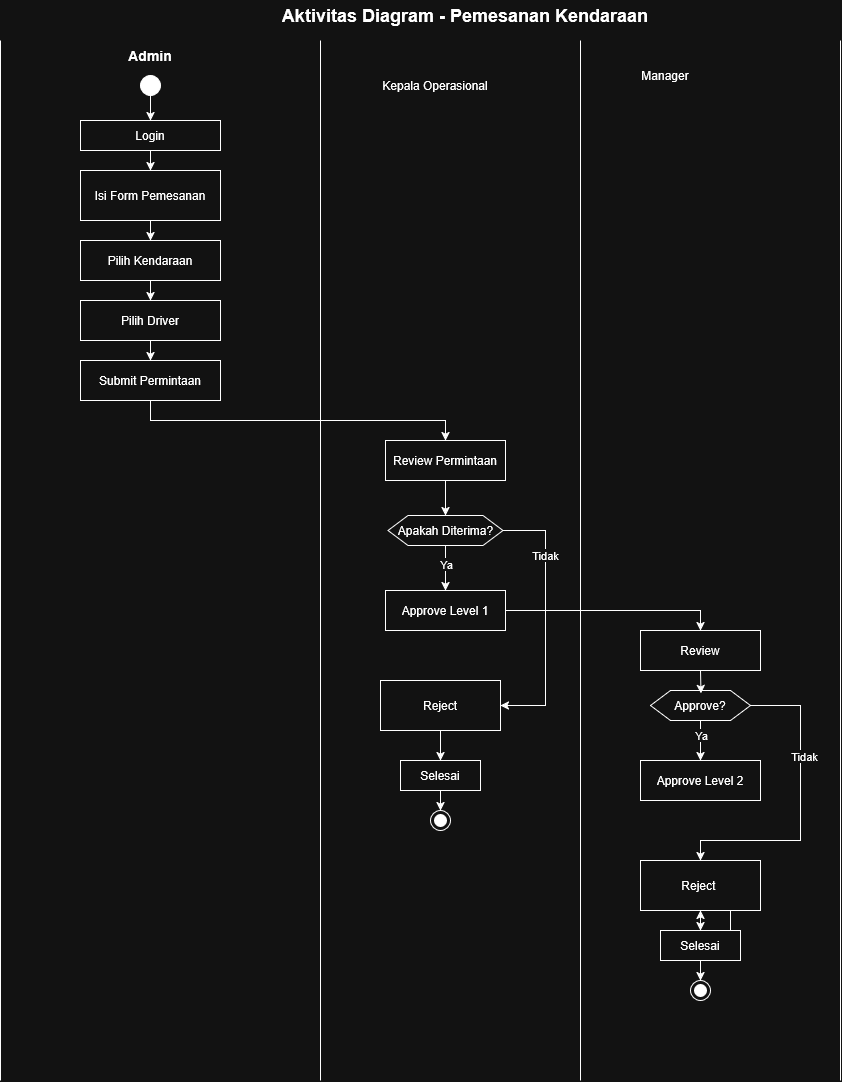

The diagram above was exported from draw.io. Its source (the exported page's mxGraphModel, read from the mxfile embedded in the PNG):
<mxGraphModel dx="1548" dy="998" grid="1" gridSize="10" guides="1" tooltips="1" connect="1" arrows="1" fold="1" page="1" pageScale="1" pageWidth="827" pageHeight="1169" math="0" shadow="0">
  <root>
    <mxCell id="0" />
    <mxCell id="1" parent="0" />
    <mxCell id="uweHjyrAVSxs7Dnc8lex-65" edge="1" parent="1" source="iMDrFze5F9KG9TA7elgZ-9" style="edgeStyle=orthogonalEdgeStyle;rounded=0;orthogonalLoop=1;jettySize=auto;html=1;exitX=0.5;exitY=1;exitDx=0;exitDy=0;entryX=0.5;entryY=0;entryDx=0;entryDy=0;" target="uweHjyrAVSxs7Dnc8lex-63">
      <mxGeometry relative="1" as="geometry" />
    </mxCell>
    <mxCell id="iMDrFze5F9KG9TA7elgZ-9" parent="1" style="rounded=0;whiteSpace=wrap;html=1;fillColor=none;" value="Isi Form Pemesanan" vertex="1">
      <mxGeometry height="50" width="140" x="160" y="210" as="geometry" />
    </mxCell>
    <mxCell id="uweHjyrAVSxs7Dnc8lex-70" edge="1" parent="1" source="iMDrFze5F9KG9TA7elgZ-14" style="edgeStyle=orthogonalEdgeStyle;rounded=0;orthogonalLoop=1;jettySize=auto;html=1;exitX=0.5;exitY=1;exitDx=0;exitDy=0;" target="iMDrFze5F9KG9TA7elgZ-20">
      <mxGeometry relative="1" as="geometry" />
    </mxCell>
    <mxCell id="iMDrFze5F9KG9TA7elgZ-14" parent="1" style="rounded=0;whiteSpace=wrap;html=1;fillColor=none;" value="Submit Permintaan" vertex="1">
      <mxGeometry height="40" width="140" x="160" y="400" as="geometry" />
    </mxCell>
    <mxCell id="iMDrFze5F9KG9TA7elgZ-18" parent="1" style="text;html=1;whiteSpace=wrap;strokeColor=none;fillColor=none;align=center;verticalAlign=middle;rounded=0;" value="&lt;font style=&quot;font-size: 14px;&quot;&gt;&lt;b&gt;Admin&lt;/b&gt;&lt;/font&gt;" vertex="1">
      <mxGeometry height="30" width="60" x="200" y="80" as="geometry" />
    </mxCell>
    <mxCell id="iMDrFze5F9KG9TA7elgZ-20" parent="1" style="rounded=0;whiteSpace=wrap;html=1;fillColor=none;" value="Review Permintaan" vertex="1">
      <mxGeometry height="40" width="120" x="465" y="480" as="geometry" />
    </mxCell>
    <mxCell id="iMDrFze5F9KG9TA7elgZ-21" edge="1" parent="1" style="endArrow=none;html=1;rounded=0;" value="">
      <mxGeometry height="50" relative="1" width="50" as="geometry">
        <mxPoint x="80" y="1120" as="sourcePoint" />
        <mxPoint x="80" y="80" as="targetPoint" />
      </mxGeometry>
    </mxCell>
    <mxCell id="iMDrFze5F9KG9TA7elgZ-22" edge="1" parent="1" style="endArrow=none;html=1;rounded=0;" value="">
      <mxGeometry height="50" relative="1" width="50" as="geometry">
        <mxPoint x="400" y="1120" as="sourcePoint" />
        <mxPoint x="400" y="80" as="targetPoint" />
      </mxGeometry>
    </mxCell>
    <mxCell id="iMDrFze5F9KG9TA7elgZ-23" edge="1" parent="1" style="endArrow=none;html=1;rounded=0;" value="">
      <mxGeometry height="50" relative="1" width="50" as="geometry">
        <mxPoint x="660" y="1120" as="sourcePoint" />
        <mxPoint x="660" y="80" as="targetPoint" />
      </mxGeometry>
    </mxCell>
    <mxCell id="iMDrFze5F9KG9TA7elgZ-24" edge="1" parent="1" style="endArrow=none;html=1;rounded=0;" value="">
      <mxGeometry height="50" relative="1" width="50" as="geometry">
        <mxPoint x="920" y="1120" as="sourcePoint" />
        <mxPoint x="920" y="80" as="targetPoint" />
      </mxGeometry>
    </mxCell>
    <mxCell id="iMDrFze5F9KG9TA7elgZ-25" parent="1" style="text;html=1;whiteSpace=wrap;strokeColor=none;fillColor=none;align=center;verticalAlign=middle;rounded=0;" value="Manager" vertex="1">
      <mxGeometry height="30" width="70" x="710" y="100" as="geometry" />
    </mxCell>
    <mxCell id="iMDrFze5F9KG9TA7elgZ-27" parent="1" style="text;html=1;whiteSpace=wrap;strokeColor=none;fillColor=none;align=center;verticalAlign=middle;rounded=0;" value="Kepala Operasional" vertex="1">
      <mxGeometry height="30" width="110" x="460" y="110" as="geometry" />
    </mxCell>
    <mxCell id="uweHjyrAVSxs7Dnc8lex-68" edge="1" parent="1" source="iMDrFze5F9KG9TA7elgZ-29" style="edgeStyle=orthogonalEdgeStyle;rounded=0;orthogonalLoop=1;jettySize=auto;html=1;exitX=1;exitY=0.5;exitDx=0;exitDy=0;entryX=0.5;entryY=0;entryDx=0;entryDy=0;" target="uweHjyrAVSxs7Dnc8lex-14">
      <mxGeometry relative="1" as="geometry" />
    </mxCell>
    <mxCell id="iMDrFze5F9KG9TA7elgZ-29" parent="1" style="rounded=0;whiteSpace=wrap;html=1;fillColor=none;" value="Approve Level 1" vertex="1">
      <mxGeometry height="40" width="120" x="465" y="630" as="geometry" />
    </mxCell>
    <mxCell id="iMDrFze5F9KG9TA7elgZ-32" parent="1" style="rounded=0;whiteSpace=wrap;html=1;fillColor=none;" value="Approve Level 2" vertex="1">
      <mxGeometry height="40" width="120" x="720" y="800" as="geometry" />
    </mxCell>
    <mxCell id="iMDrFze5F9KG9TA7elgZ-39" parent="1" style="text;html=1;whiteSpace=wrap;strokeColor=none;fillColor=none;align=center;verticalAlign=middle;rounded=0;fontSize=18;fontStyle=1" value="Aktivitas Diagram - Pemesanan Kendaraan" vertex="1">
      <mxGeometry height="30" width="370" x="360" y="40" as="geometry" />
    </mxCell>
    <mxCell id="uweHjyrAVSxs7Dnc8lex-6" edge="1" parent="1" source="iMDrFze5F9KG9TA7elgZ-20" style="edgeStyle=orthogonalEdgeStyle;rounded=0;orthogonalLoop=1;jettySize=auto;html=1;" target="uweHjyrAVSxs7Dnc8lex-5">
      <mxGeometry relative="1" as="geometry">
        <mxPoint x="524.9999999999998" y="560" as="sourcePoint" />
      </mxGeometry>
    </mxCell>
    <mxCell id="uweHjyrAVSxs7Dnc8lex-7" edge="1" parent="1" source="uweHjyrAVSxs7Dnc8lex-5" style="edgeStyle=orthogonalEdgeStyle;rounded=0;orthogonalLoop=1;jettySize=auto;html=1;exitX=0.5;exitY=1;exitDx=0;exitDy=0;entryX=0.5;entryY=0;entryDx=0;entryDy=0;" target="iMDrFze5F9KG9TA7elgZ-29">
      <mxGeometry relative="1" as="geometry">
        <Array as="points" />
        <mxPoint x="520.03" y="620" as="targetPoint" />
      </mxGeometry>
    </mxCell>
    <mxCell id="uweHjyrAVSxs7Dnc8lex-8" connectable="0" parent="uweHjyrAVSxs7Dnc8lex-7" style="edgeLabel;html=1;align=center;verticalAlign=middle;resizable=0;points=[];" value="Ya" vertex="1">
      <mxGeometry relative="1" x="-0.1598" as="geometry">
        <mxPoint as="offset" />
      </mxGeometry>
    </mxCell>
    <mxCell id="uweHjyrAVSxs7Dnc8lex-34" edge="1" parent="1" source="uweHjyrAVSxs7Dnc8lex-5" style="edgeStyle=orthogonalEdgeStyle;rounded=0;orthogonalLoop=1;jettySize=auto;html=1;exitX=1;exitY=0.5;exitDx=0;exitDy=0;entryX=1;entryY=0.5;entryDx=0;entryDy=0;" target="uweHjyrAVSxs7Dnc8lex-35">
      <mxGeometry relative="1" as="geometry">
        <Array as="points">
          <mxPoint x="625" y="570" />
          <mxPoint x="625" y="745" />
        </Array>
        <mxPoint x="575.0033333333332" y="601.25" as="sourcePoint" />
        <mxPoint x="671.67" y="825.0000000000002" as="targetPoint" />
      </mxGeometry>
    </mxCell>
    <mxCell id="uweHjyrAVSxs7Dnc8lex-40" connectable="0" parent="uweHjyrAVSxs7Dnc8lex-34" style="edgeLabel;html=1;align=center;verticalAlign=middle;resizable=0;points=[];" value="Tidak" vertex="1">
      <mxGeometry relative="1" x="-0.497" y="-1" as="geometry">
        <mxPoint as="offset" />
      </mxGeometry>
    </mxCell>
    <mxCell id="uweHjyrAVSxs7Dnc8lex-5" parent="1" style="shape=hexagon;perimeter=hexagonPerimeter2;whiteSpace=wrap;html=1;fixedSize=1;" value="Apakah Diterima?" vertex="1">
      <mxGeometry height="30" width="115" x="467.5" y="555" as="geometry" />
    </mxCell>
    <mxCell id="uweHjyrAVSxs7Dnc8lex-14" parent="1" style="rounded=0;whiteSpace=wrap;html=1;fillColor=none;" value="Review" vertex="1">
      <mxGeometry height="40" width="120" x="720" y="670" as="geometry" />
    </mxCell>
    <mxCell id="uweHjyrAVSxs7Dnc8lex-29" edge="1" parent="1" source="uweHjyrAVSxs7Dnc8lex-28" style="edgeStyle=orthogonalEdgeStyle;rounded=0;orthogonalLoop=1;jettySize=auto;html=1;exitX=0.5;exitY=1;exitDx=0;exitDy=0;" target="iMDrFze5F9KG9TA7elgZ-9">
      <mxGeometry relative="1" as="geometry" />
    </mxCell>
    <mxCell id="uweHjyrAVSxs7Dnc8lex-28" parent="1" style="rounded=0;whiteSpace=wrap;html=1;fillColor=none;" value="Login" vertex="1">
      <mxGeometry height="30" width="140" x="160" y="160" as="geometry" />
    </mxCell>
    <mxCell id="uweHjyrAVSxs7Dnc8lex-32" edge="1" parent="1" source="uweHjyrAVSxs7Dnc8lex-31" style="edgeStyle=orthogonalEdgeStyle;rounded=0;orthogonalLoop=1;jettySize=auto;html=1;exitX=0.5;exitY=1;exitDx=0;exitDy=0;" target="uweHjyrAVSxs7Dnc8lex-28">
      <mxGeometry relative="1" as="geometry" />
    </mxCell>
    <mxCell id="uweHjyrAVSxs7Dnc8lex-31" parent="1" style="ellipse;fillColor=strokeColor;html=1;" value="" vertex="1">
      <mxGeometry height="20" width="20" x="220" y="115" as="geometry" />
    </mxCell>
    <mxCell id="uweHjyrAVSxs7Dnc8lex-37" edge="1" parent="1" source="uweHjyrAVSxs7Dnc8lex-35" style="edgeStyle=orthogonalEdgeStyle;rounded=0;orthogonalLoop=1;jettySize=auto;html=1;exitX=0.5;exitY=1;exitDx=0;exitDy=0;entryX=0.5;entryY=0;entryDx=0;entryDy=0;" target="uweHjyrAVSxs7Dnc8lex-42">
      <mxGeometry relative="1" as="geometry">
        <mxPoint x="520.08" y="800" as="targetPoint" />
      </mxGeometry>
    </mxCell>
    <mxCell id="uweHjyrAVSxs7Dnc8lex-35" parent="1" style="rounded=0;whiteSpace=wrap;html=1;fillColor=none;" value="Reject" vertex="1">
      <mxGeometry height="50" width="120" x="460" y="720" as="geometry" />
    </mxCell>
    <mxCell id="uweHjyrAVSxs7Dnc8lex-41" parent="1" style="ellipse;html=1;shape=endState;fillColor=strokeColor;" value="" vertex="1">
      <mxGeometry height="20" width="20" x="510" y="850" as="geometry" />
    </mxCell>
    <mxCell id="uweHjyrAVSxs7Dnc8lex-48" edge="1" parent="1" source="uweHjyrAVSxs7Dnc8lex-42" style="edgeStyle=orthogonalEdgeStyle;rounded=0;orthogonalLoop=1;jettySize=auto;html=1;exitX=0.5;exitY=1;exitDx=0;exitDy=0;entryX=0.5;entryY=0;entryDx=0;entryDy=0;" target="uweHjyrAVSxs7Dnc8lex-41">
      <mxGeometry relative="1" as="geometry" />
    </mxCell>
    <mxCell id="uweHjyrAVSxs7Dnc8lex-42" parent="1" style="rounded=0;whiteSpace=wrap;html=1;fillColor=none;" value="Selesai" vertex="1">
      <mxGeometry height="30" width="80" x="480" y="800" as="geometry" />
    </mxCell>
    <mxCell id="uweHjyrAVSxs7Dnc8lex-50" edge="1" parent="1" source="uweHjyrAVSxs7Dnc8lex-49" style="edgeStyle=orthogonalEdgeStyle;rounded=0;orthogonalLoop=1;jettySize=auto;html=1;exitX=0.5;exitY=1;exitDx=0;exitDy=0;entryX=0.5;entryY=0;entryDx=0;entryDy=0;" target="iMDrFze5F9KG9TA7elgZ-32">
      <mxGeometry relative="1" as="geometry" />
    </mxCell>
    <mxCell id="uweHjyrAVSxs7Dnc8lex-51" connectable="0" parent="uweHjyrAVSxs7Dnc8lex-50" style="edgeLabel;html=1;align=center;verticalAlign=middle;resizable=0;points=[];" value="Ya" vertex="1">
      <mxGeometry relative="1" x="-0.3043" as="geometry">
        <mxPoint as="offset" />
      </mxGeometry>
    </mxCell>
    <mxCell id="uweHjyrAVSxs7Dnc8lex-58" edge="1" parent="1" source="uweHjyrAVSxs7Dnc8lex-49" style="edgeStyle=orthogonalEdgeStyle;rounded=0;orthogonalLoop=1;jettySize=auto;html=1;exitX=1;exitY=0.5;exitDx=0;exitDy=0;entryX=0.5;entryY=0;entryDx=0;entryDy=0;" target="uweHjyrAVSxs7Dnc8lex-61">
      <mxGeometry relative="1" as="geometry">
        <Array as="points">
          <mxPoint x="880" y="745" />
          <mxPoint x="880" y="880" />
          <mxPoint x="780" y="880" />
        </Array>
        <mxPoint x="925" y="750" as="targetPoint" />
      </mxGeometry>
    </mxCell>
    <mxCell id="uweHjyrAVSxs7Dnc8lex-59" connectable="0" parent="uweHjyrAVSxs7Dnc8lex-58" style="edgeLabel;html=1;align=center;verticalAlign=middle;resizable=0;points=[];" value="Tidak" vertex="1">
      <mxGeometry relative="1" x="-0.3423" y="3" as="geometry">
        <mxPoint as="offset" />
      </mxGeometry>
    </mxCell>
    <mxCell id="uweHjyrAVSxs7Dnc8lex-49" parent="1" style="shape=hexagon;perimeter=hexagonPerimeter2;whiteSpace=wrap;html=1;fixedSize=1;" value="Approve?" vertex="1">
      <mxGeometry height="30" width="100" x="730" y="730" as="geometry" />
    </mxCell>
    <mxCell id="uweHjyrAVSxs7Dnc8lex-52" edge="1" parent="1" source="uweHjyrAVSxs7Dnc8lex-14" style="edgeStyle=orthogonalEdgeStyle;rounded=0;orthogonalLoop=1;jettySize=auto;html=1;exitX=0.5;exitY=1;exitDx=0;exitDy=0;entryX=0.505;entryY=0.096;entryDx=0;entryDy=0;entryPerimeter=0;" target="uweHjyrAVSxs7Dnc8lex-49">
      <mxGeometry relative="1" as="geometry" />
    </mxCell>
    <mxCell id="uweHjyrAVSxs7Dnc8lex-55" parent="1" style="ellipse;html=1;shape=endState;fillColor=strokeColor;" value="" vertex="1">
      <mxGeometry height="20" width="20" x="770" y="1020" as="geometry" />
    </mxCell>
    <mxCell id="uweHjyrAVSxs7Dnc8lex-56" edge="1" parent="1" source="uweHjyrAVSxs7Dnc8lex-57" style="edgeStyle=orthogonalEdgeStyle;rounded=0;orthogonalLoop=1;jettySize=auto;html=1;exitX=0.5;exitY=1;exitDx=0;exitDy=0;entryX=0.5;entryY=0;entryDx=0;entryDy=0;" target="uweHjyrAVSxs7Dnc8lex-55">
      <mxGeometry relative="1" as="geometry" />
    </mxCell>
    <mxCell id="uweHjyrAVSxs7Dnc8lex-57" parent="1" style="rounded=0;whiteSpace=wrap;html=1;fillColor=none;" value="Selesai" vertex="1">
      <mxGeometry height="30" width="80" x="740" y="970" as="geometry" />
    </mxCell>
    <mxCell id="uweHjyrAVSxs7Dnc8lex-62" edge="1" parent="1" source="uweHjyrAVSxs7Dnc8lex-61" style="edgeStyle=orthogonalEdgeStyle;rounded=0;orthogonalLoop=1;jettySize=auto;html=1;exitX=0.5;exitY=1;exitDx=0;exitDy=0;entryX=0.5;entryY=0;entryDx=0;entryDy=0;" target="uweHjyrAVSxs7Dnc8lex-57">
      <mxGeometry relative="1" as="geometry">
        <mxPoint x="780" y="970" as="targetPoint" />
      </mxGeometry>
    </mxCell>
    <mxCell id="uweHjyrAVSxs7Dnc8lex-61" parent="1" style="rounded=0;whiteSpace=wrap;html=1;fillColor=none;" value="Reject&amp;nbsp;" vertex="1">
      <mxGeometry height="50" width="120" x="720" y="900" as="geometry" />
    </mxCell>
    <mxCell id="uweHjyrAVSxs7Dnc8lex-66" edge="1" parent="1" source="uweHjyrAVSxs7Dnc8lex-63" style="edgeStyle=orthogonalEdgeStyle;rounded=0;orthogonalLoop=1;jettySize=auto;html=1;exitX=0.5;exitY=1;exitDx=0;exitDy=0;" target="uweHjyrAVSxs7Dnc8lex-64">
      <mxGeometry relative="1" as="geometry" />
    </mxCell>
    <mxCell id="uweHjyrAVSxs7Dnc8lex-63" parent="1" style="rounded=0;whiteSpace=wrap;html=1;fillColor=none;" value="Pilih Kendaraan" vertex="1">
      <mxGeometry height="40" width="140" x="160" y="280" as="geometry" />
    </mxCell>
    <mxCell id="uweHjyrAVSxs7Dnc8lex-67" edge="1" parent="1" source="uweHjyrAVSxs7Dnc8lex-64" style="edgeStyle=orthogonalEdgeStyle;rounded=0;orthogonalLoop=1;jettySize=auto;html=1;exitX=0.5;exitY=1;exitDx=0;exitDy=0;" target="iMDrFze5F9KG9TA7elgZ-14">
      <mxGeometry relative="1" as="geometry" />
    </mxCell>
    <mxCell id="uweHjyrAVSxs7Dnc8lex-64" parent="1" style="rounded=0;whiteSpace=wrap;html=1;fillColor=none;" value="Pilih Driver" vertex="1">
      <mxGeometry height="40" width="140" x="160" y="340" as="geometry" />
    </mxCell>
    <mxCell id="uweHjyrAVSxs7Dnc8lex-69" edge="1" parent="1" source="uweHjyrAVSxs7Dnc8lex-61" style="edgeStyle=orthogonalEdgeStyle;rounded=0;orthogonalLoop=1;jettySize=auto;html=1;innerLoopWaypoints=1;exitX=0.75;exitY=1;exitDx=0;exitDy=0;" target="uweHjyrAVSxs7Dnc8lex-61">
      <mxGeometry relative="1" as="geometry" />
    </mxCell>
  </root>
</mxGraphModel>